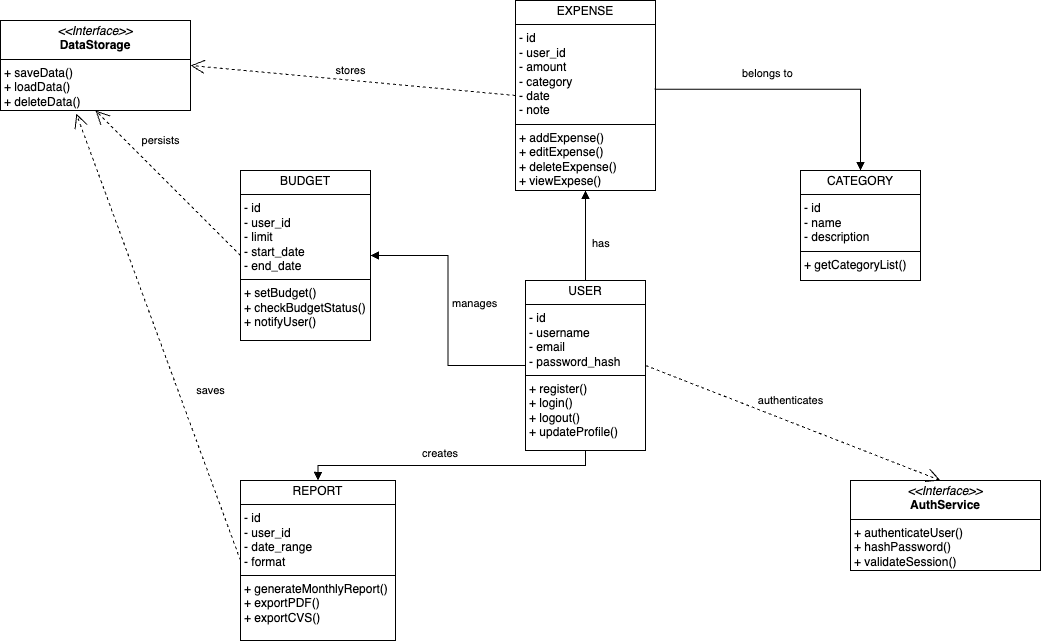

The diagram above was exported from draw.io. Its source (the exported page's mxGraphModel, read from the mxfile embedded in the PNG):
<mxGraphModel dx="1783" dy="702" grid="1" gridSize="10" guides="1" tooltips="1" connect="1" arrows="1" fold="1" page="1" pageScale="1" pageWidth="850" pageHeight="1100" background="none" math="0" shadow="0">
  <root>
    <mxCell id="0" />
    <mxCell id="1" parent="0" />
    <mxCell id="FItuyegneikA273ohHGt-10" value="&lt;p style=&quot;margin:0px;margin-top:4px;text-align:center;&quot;&gt;USER&lt;/p&gt;&lt;hr size=&quot;1&quot; style=&quot;border-style:solid;&quot;&gt;&lt;p style=&quot;margin:0px;margin-left:4px;&quot;&gt;- id&lt;br&gt;- username&lt;/p&gt;&lt;p style=&quot;margin:0px;margin-left:4px;&quot;&gt;- email&lt;/p&gt;&lt;p style=&quot;margin:0px;margin-left:4px;&quot;&gt;- password_hash&lt;/p&gt;&lt;hr size=&quot;1&quot; style=&quot;border-style:solid;&quot;&gt;&lt;p style=&quot;margin:0px;margin-left:4px;&quot;&gt;+ register()&lt;/p&gt;&lt;p style=&quot;margin:0px;margin-left:4px;&quot;&gt;+ login()&lt;/p&gt;&lt;p style=&quot;margin:0px;margin-left:4px;&quot;&gt;+ logout()&lt;/p&gt;&lt;p style=&quot;margin:0px;margin-left:4px;&quot;&gt;+ updateProfile()&lt;/p&gt;" style="verticalAlign=top;align=left;overflow=fill;html=1;whiteSpace=wrap;" parent="1" vertex="1">
      <mxGeometry x="365" y="300" width="120" height="170" as="geometry" />
    </mxCell>
    <mxCell id="FItuyegneikA273ohHGt-12" value="&lt;p style=&quot;margin:0px;margin-top:4px;text-align:center;&quot;&gt;EXPENSE&lt;/p&gt;&lt;hr size=&quot;1&quot; style=&quot;border-style:solid;&quot;&gt;&lt;p style=&quot;margin:0px;margin-left:4px;&quot;&gt;- id&lt;br&gt;- user_id&lt;/p&gt;&lt;p style=&quot;margin:0px;margin-left:4px;&quot;&gt;- amount&lt;/p&gt;&lt;p style=&quot;margin:0px;margin-left:4px;&quot;&gt;- category&lt;/p&gt;&lt;p style=&quot;margin:0px;margin-left:4px;&quot;&gt;- date&lt;/p&gt;&lt;p style=&quot;margin:0px;margin-left:4px;&quot;&gt;- note&lt;/p&gt;&lt;hr size=&quot;1&quot; style=&quot;border-style:solid;&quot;&gt;&lt;p style=&quot;margin:0px;margin-left:4px;&quot;&gt;+ addExpense()&lt;/p&gt;&lt;p style=&quot;margin:0px;margin-left:4px;&quot;&gt;+ editExpense()&lt;/p&gt;&lt;p style=&quot;margin:0px;margin-left:4px;&quot;&gt;+ deleteExpense()&lt;/p&gt;&lt;p style=&quot;margin:0px;margin-left:4px;&quot;&gt;+ viewExpese()&lt;/p&gt;" style="verticalAlign=top;align=left;overflow=fill;html=1;whiteSpace=wrap;" parent="1" vertex="1">
      <mxGeometry x="355" y="20" width="140" height="190" as="geometry" />
    </mxCell>
    <mxCell id="FItuyegneikA273ohHGt-13" value="&lt;p style=&quot;margin:0px;margin-top:4px;text-align:center;&quot;&gt;CATEGORY&lt;/p&gt;&lt;hr size=&quot;1&quot; style=&quot;border-style:solid;&quot;&gt;&lt;p style=&quot;margin:0px;margin-left:4px;&quot;&gt;- id&lt;br&gt;- name&lt;/p&gt;&lt;p style=&quot;margin:0px;margin-left:4px;&quot;&gt;- description&lt;/p&gt;&lt;hr size=&quot;1&quot; style=&quot;border-style:solid;&quot;&gt;&lt;p style=&quot;margin:0px;margin-left:4px;&quot;&gt;+ getCategoryList()&lt;/p&gt;" style="verticalAlign=top;align=left;overflow=fill;html=1;whiteSpace=wrap;" parent="1" vertex="1">
      <mxGeometry x="640" y="190" width="120" height="110" as="geometry" />
    </mxCell>
    <mxCell id="FItuyegneikA273ohHGt-14" value="&lt;p style=&quot;margin:0px;margin-top:4px;text-align:center;&quot;&gt;BUDGET&lt;/p&gt;&lt;hr size=&quot;1&quot; style=&quot;border-style:solid;&quot;&gt;&lt;p style=&quot;margin:0px;margin-left:4px;&quot;&gt;- id&lt;br&gt;- user_id&lt;/p&gt;&lt;p style=&quot;margin:0px;margin-left:4px;&quot;&gt;- limit&lt;/p&gt;&lt;p style=&quot;margin:0px;margin-left:4px;&quot;&gt;- start_date&lt;/p&gt;&lt;p style=&quot;margin:0px;margin-left:4px;&quot;&gt;- end_date&lt;/p&gt;&lt;hr size=&quot;1&quot; style=&quot;border-style:solid;&quot;&gt;&lt;p style=&quot;margin:0px;margin-left:4px;&quot;&gt;+ setBudget()&lt;/p&gt;&lt;p style=&quot;margin:0px;margin-left:4px;&quot;&gt;+ checkBudgetStatus()&lt;/p&gt;&lt;p style=&quot;margin:0px;margin-left:4px;&quot;&gt;+ notifyUser()&lt;/p&gt;" style="verticalAlign=top;align=left;overflow=fill;html=1;whiteSpace=wrap;" parent="1" vertex="1">
      <mxGeometry x="80" y="190" width="130" height="170" as="geometry" />
    </mxCell>
    <mxCell id="FItuyegneikA273ohHGt-15" value="&lt;p style=&quot;margin:0px;margin-top:4px;text-align:center;&quot;&gt;REPORT&lt;/p&gt;&lt;hr size=&quot;1&quot; style=&quot;border-style:solid;&quot;&gt;&lt;p style=&quot;margin:0px;margin-left:4px;&quot;&gt;- id&lt;br&gt;- user_id&lt;/p&gt;&lt;p style=&quot;margin:0px;margin-left:4px;&quot;&gt;- date_range&lt;/p&gt;&lt;p style=&quot;margin:0px;margin-left:4px;&quot;&gt;- format&lt;br&gt;&lt;/p&gt;&lt;hr size=&quot;1&quot; style=&quot;border-style:solid;&quot;&gt;&lt;p style=&quot;margin:0px;margin-left:4px;&quot;&gt;+ generateMonthlyReport()&lt;/p&gt;&lt;p style=&quot;margin:0px;margin-left:4px;&quot;&gt;+ exportPDF()&lt;/p&gt;&lt;p style=&quot;margin:0px;margin-left:4px;&quot;&gt;+ exportCVS()&lt;/p&gt;" style="verticalAlign=top;align=left;overflow=fill;html=1;whiteSpace=wrap;" parent="1" vertex="1">
      <mxGeometry x="80" y="500" width="155" height="160" as="geometry" />
    </mxCell>
    <mxCell id="FItuyegneikA273ohHGt-21" value="&lt;p style=&quot;margin:0px;margin-top:4px;text-align:center;&quot;&gt;&lt;i&gt;&amp;lt;&amp;lt;Interface&amp;gt;&amp;gt;&lt;/i&gt;&lt;br&gt;&lt;b&gt;AuthService&lt;/b&gt;&lt;/p&gt;&lt;hr size=&quot;1&quot; style=&quot;border-style:solid;&quot;&gt;&lt;p style=&quot;margin:0px;margin-left:4px;&quot;&gt;+ authenticateUser()&lt;/p&gt;&lt;p style=&quot;margin:0px;margin-left:4px;&quot;&gt;+ hashPassword()&lt;/p&gt;&lt;p style=&quot;margin:0px;margin-left:4px;&quot;&gt;+ validateSession()&lt;/p&gt;" style="verticalAlign=top;align=left;overflow=fill;html=1;whiteSpace=wrap;" parent="1" vertex="1">
      <mxGeometry x="690" y="500" width="190" height="90" as="geometry" />
    </mxCell>
    <mxCell id="E2p_woOwKXYJ3iCrVxit-1" value="&lt;p style=&quot;margin:0px;margin-top:4px;text-align:center;&quot;&gt;&lt;i&gt;&amp;lt;&amp;lt;Interface&amp;gt;&amp;gt;&lt;/i&gt;&lt;br&gt;&lt;b&gt;DataStorage&lt;/b&gt;&lt;/p&gt;&lt;hr size=&quot;1&quot; style=&quot;border-style:solid;&quot;&gt;&lt;p style=&quot;margin:0px;margin-left:4px;&quot;&gt;+ saveData()&lt;/p&gt;&lt;p style=&quot;margin:0px;margin-left:4px;&quot;&gt;+ loadData()&lt;/p&gt;&lt;p style=&quot;margin:0px;margin-left:4px;&quot;&gt;+ deleteData()&lt;/p&gt;" style="verticalAlign=top;align=left;overflow=fill;html=1;whiteSpace=wrap;" vertex="1" parent="1">
      <mxGeometry x="-160" y="40" width="190" height="90" as="geometry" />
    </mxCell>
    <mxCell id="E2p_woOwKXYJ3iCrVxit-2" value="creates" style="endArrow=block;endFill=1;html=1;edgeStyle=orthogonalEdgeStyle;align=left;verticalAlign=top;rounded=0;entryX=0.5;entryY=0;entryDx=0;entryDy=0;exitX=0.5;exitY=1;exitDx=0;exitDy=0;" edge="1" parent="1" source="FItuyegneikA273ohHGt-10" target="FItuyegneikA273ohHGt-15">
      <mxGeometry x="0.2101" y="-25" relative="1" as="geometry">
        <mxPoint x="430" y="470" as="sourcePoint" />
        <mxPoint x="510" y="280" as="targetPoint" />
        <mxPoint as="offset" />
      </mxGeometry>
    </mxCell>
    <mxCell id="E2p_woOwKXYJ3iCrVxit-4" value="has" style="endArrow=block;endFill=1;html=1;edgeStyle=orthogonalEdgeStyle;align=left;verticalAlign=top;rounded=0;exitX=0.5;exitY=0;exitDx=0;exitDy=0;" edge="1" parent="1" source="FItuyegneikA273ohHGt-10" target="FItuyegneikA273ohHGt-12">
      <mxGeometry x="0.1111" y="-5" relative="1" as="geometry">
        <mxPoint x="425" y="290" as="sourcePoint" />
        <mxPoint x="400" y="370" as="targetPoint" />
        <mxPoint as="offset" />
      </mxGeometry>
    </mxCell>
    <mxCell id="E2p_woOwKXYJ3iCrVxit-6" value="manages" style="endArrow=block;endFill=1;html=1;edgeStyle=orthogonalEdgeStyle;align=left;verticalAlign=top;rounded=0;entryX=1;entryY=0.5;entryDx=0;entryDy=0;exitX=0;exitY=0.5;exitDx=0;exitDy=0;" edge="1" parent="1" source="FItuyegneikA273ohHGt-10" target="FItuyegneikA273ohHGt-14">
      <mxGeometry x="0.151" y="-2" relative="1" as="geometry">
        <mxPoint x="290" y="310" as="sourcePoint" />
        <mxPoint x="450" y="310" as="targetPoint" />
        <mxPoint as="offset" />
      </mxGeometry>
    </mxCell>
    <mxCell id="E2p_woOwKXYJ3iCrVxit-8" value="belongs to" style="endArrow=block;endFill=1;html=1;edgeStyle=orthogonalEdgeStyle;align=left;verticalAlign=top;rounded=0;exitX=0.992;exitY=0.467;exitDx=0;exitDy=0;entryX=0.5;entryY=0;entryDx=0;entryDy=0;exitPerimeter=0;" edge="1" parent="1" source="FItuyegneikA273ohHGt-12" target="FItuyegneikA273ohHGt-13">
      <mxGeometry x="-0.4008" y="29" relative="1" as="geometry">
        <mxPoint x="435" y="310" as="sourcePoint" />
        <mxPoint x="435" y="220" as="targetPoint" />
        <mxPoint as="offset" />
      </mxGeometry>
    </mxCell>
    <mxCell id="E2p_woOwKXYJ3iCrVxit-9" value="authenticates" style="endArrow=open;endSize=12;dashed=1;html=1;rounded=0;exitX=1;exitY=0.5;exitDx=0;exitDy=0;entryX=0.474;entryY=0;entryDx=0;entryDy=0;entryPerimeter=0;" edge="1" parent="1" source="FItuyegneikA273ohHGt-10" target="FItuyegneikA273ohHGt-21">
      <mxGeometry x="-0.0665" y="20" width="160" relative="1" as="geometry">
        <mxPoint x="350" y="380" as="sourcePoint" />
        <mxPoint x="766" y="503" as="targetPoint" />
        <mxPoint as="offset" />
      </mxGeometry>
    </mxCell>
    <mxCell id="E2p_woOwKXYJ3iCrVxit-11" value="persists" style="endArrow=open;endSize=12;dashed=1;html=1;rounded=0;entryX=0.5;entryY=1;entryDx=0;entryDy=0;exitX=0;exitY=0.5;exitDx=0;exitDy=0;" edge="1" parent="1" source="FItuyegneikA273ohHGt-14" target="E2p_woOwKXYJ3iCrVxit-1">
      <mxGeometry x="0.3448" y="-25" width="160" relative="1" as="geometry">
        <mxPoint x="110" y="270" as="sourcePoint" />
        <mxPoint x="270" y="270" as="targetPoint" />
        <mxPoint as="offset" />
      </mxGeometry>
    </mxCell>
    <mxCell id="E2p_woOwKXYJ3iCrVxit-12" value="saves" style="endArrow=open;endSize=12;dashed=1;html=1;rounded=0;exitX=0;exitY=0.5;exitDx=0;exitDy=0;entryX=0.399;entryY=1.036;entryDx=0;entryDy=0;entryPerimeter=0;" edge="1" parent="1" source="FItuyegneikA273ohHGt-15" target="E2p_woOwKXYJ3iCrVxit-1">
      <mxGeometry x="-0.2859" y="-31" width="160" relative="1" as="geometry">
        <mxPoint x="150" y="420" as="sourcePoint" />
        <mxPoint x="-60" y="130" as="targetPoint" />
        <mxPoint as="offset" />
      </mxGeometry>
    </mxCell>
    <mxCell id="E2p_woOwKXYJ3iCrVxit-13" value="stores" style="endArrow=open;endSize=12;dashed=1;html=1;rounded=0;entryX=1;entryY=0.5;entryDx=0;entryDy=0;exitX=0;exitY=0.5;exitDx=0;exitDy=0;" edge="1" parent="1" source="FItuyegneikA273ohHGt-12" target="E2p_woOwKXYJ3iCrVxit-1">
      <mxGeometry x="0.0209" y="-10" width="160" relative="1" as="geometry">
        <mxPoint x="150" y="260" as="sourcePoint" />
        <mxPoint x="310" y="260" as="targetPoint" />
        <mxPoint as="offset" />
      </mxGeometry>
    </mxCell>
  </root>
</mxGraphModel>